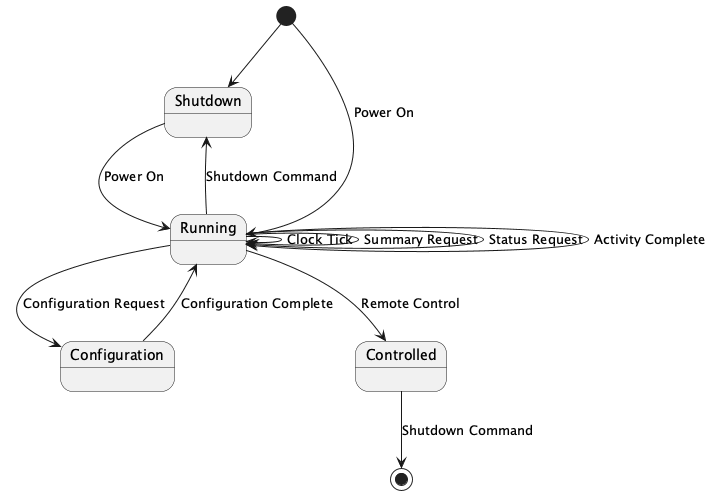

The diagram above was rendered by PlantUML. Its source (embedded in the PNG):
@startuml
[*] --> Shutdown
Shutdown --> Running: Power On
[*] --> Running: Power On
Running --> Configuration: Configuration Request
Configuration --> Running: Configuration Complete
Running --> Running: Clock Tick
Running --> Running: Summary Request
Running --> Running: Status Request
Running --> Running: Activity Complete
Running --> Controlled: Remote Control
Running --> Shutdown: Shutdown Command
Controlled --> [*]: Shutdown Command
@enduml